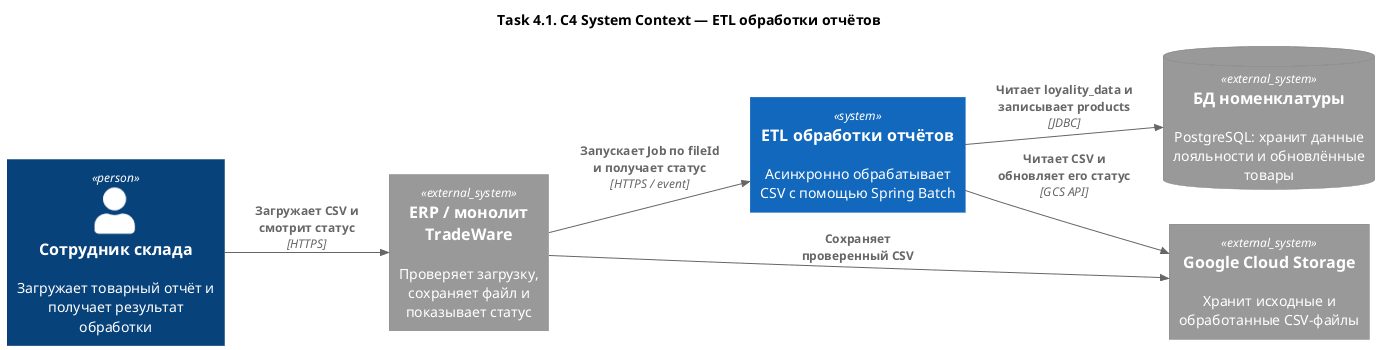

The diagram above was rendered by PlantUML. Its source (embedded in the PNG):
@startuml
!include <C4/C4_Context>

title Task 4.1. C4 System Context — ETL обработки отчётов

LAYOUT_LEFT_RIGHT()

Person(employee, "Сотрудник склада", "Загружает товарный отчёт и получает результат обработки")

System_Ext(erp, "ERP / монолит TradeWare", "Проверяет загрузку, сохраняет файл и показывает статус")
System(etl, "ETL обработки отчётов", "Асинхронно обрабатывает CSV с помощью Spring Batch")
System_Ext(gcs, "Google Cloud Storage", "Хранит исходные и обработанные CSV-файлы")
SystemDb_Ext(productDb, "БД номенклатуры", "PostgreSQL: хранит данные лояльности и обновлённые товары")

Rel(employee, erp, "Загружает CSV и смотрит статус", "HTTPS")
Rel(erp, gcs, "Сохраняет проверенный CSV")
Rel(erp, etl, "Запускает Job по fileId и получает статус", "HTTPS / event")
Rel(etl, gcs, "Читает CSV и обновляет его статус", "GCS API")
Rel(etl, productDb, "Читает loyality_data и записывает products", "JDBC")

@enduml